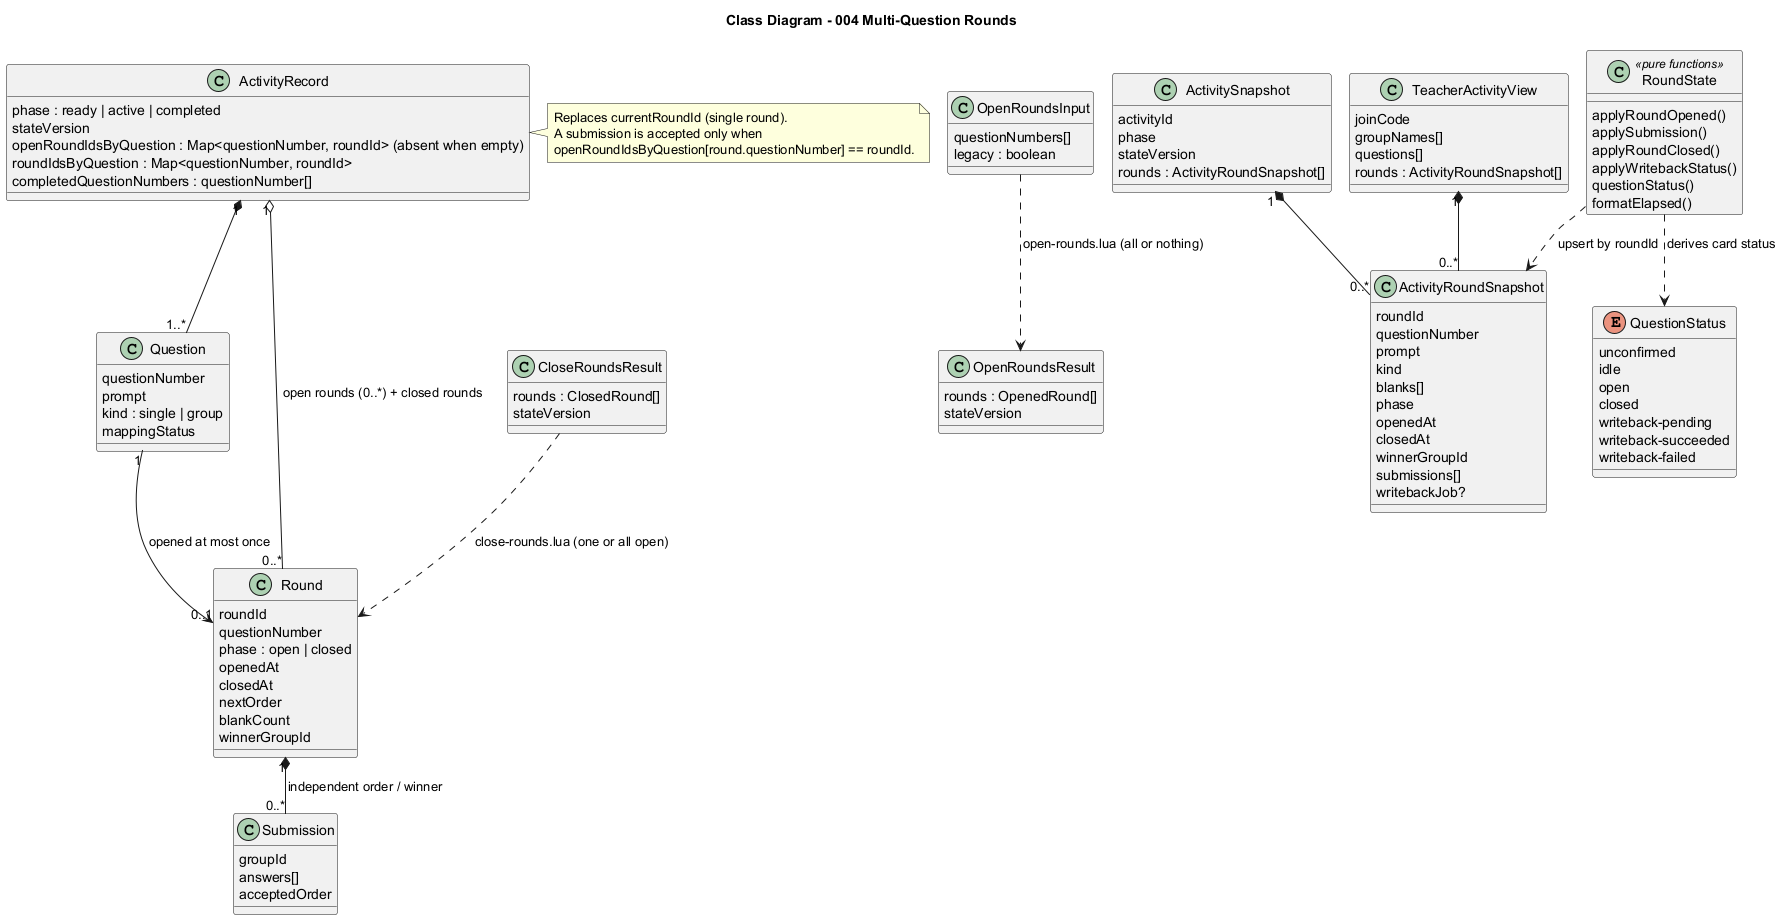

The diagram above was rendered by PlantUML. Its source (embedded in the PNG):
@startuml
!pragma layout smetana
title Class Diagram - 004 Multi-Question Rounds

class ActivityRecord {
  phase : ready | active | completed
  stateVersion
  {field} openRoundIdsByQuestion : Map<questionNumber, roundId> (absent when empty)
  roundIdsByQuestion : Map<questionNumber, roundId>
  completedQuestionNumbers : questionNumber[]
}
class Question {
  questionNumber
  prompt
  kind : single | group
  mappingStatus
}
class Round {
  roundId
  questionNumber
  phase : open | closed
  openedAt
  closedAt
  nextOrder
  blankCount
  winnerGroupId
}
class Submission {
  groupId
  answers[]
  acceptedOrder
}
class OpenRoundsInput {
  questionNumbers[]
  legacy : boolean
}
class OpenRoundsResult {
  rounds : OpenedRound[]
  stateVersion
}
class CloseRoundsResult {
  rounds : ClosedRound[]
  stateVersion
}
class ActivitySnapshot {
  activityId
  phase
  stateVersion
  rounds : ActivityRoundSnapshot[]
}
class ActivityRoundSnapshot {
  roundId
  questionNumber
  prompt
  kind
  blanks[]
  phase
  openedAt
  closedAt
  winnerGroupId
  submissions[]
  writebackJob?
}
class TeacherActivityView {
  joinCode
  groupNames[]
  questions[]
  rounds : ActivityRoundSnapshot[]
}
class RoundState <<pure functions>> {
  applyRoundOpened()
  applySubmission()
  applyRoundClosed()
  applyWritebackStatus()
  questionStatus()
  formatElapsed()
}
enum QuestionStatus {
  unconfirmed
  idle
  open
  closed
  writeback-pending
  writeback-succeeded
  writeback-failed
}

ActivityRecord "1" *-- "1..*" Question
ActivityRecord "1" o-- "0..*" Round : open rounds (0..*) + closed rounds
Question "1" --> "0..1" Round : opened at most once
Round "1" *-- "0..*" Submission : independent order / winner
OpenRoundsInput ..> OpenRoundsResult : open-rounds.lua (all or nothing)
CloseRoundsResult ..> Round : close-rounds.lua (one or all open)
ActivitySnapshot "1" *-- "0..*" ActivityRoundSnapshot
TeacherActivityView "1" *-- "0..*" ActivityRoundSnapshot
RoundState ..> ActivityRoundSnapshot : upsert by roundId
RoundState ..> QuestionStatus : derives card status

note right of ActivityRecord
  Replaces currentRoundId (single round).
  A submission is accepted only when
  openRoundIdsByQuestion[round.questionNumber] == roundId.
end note
@enduml